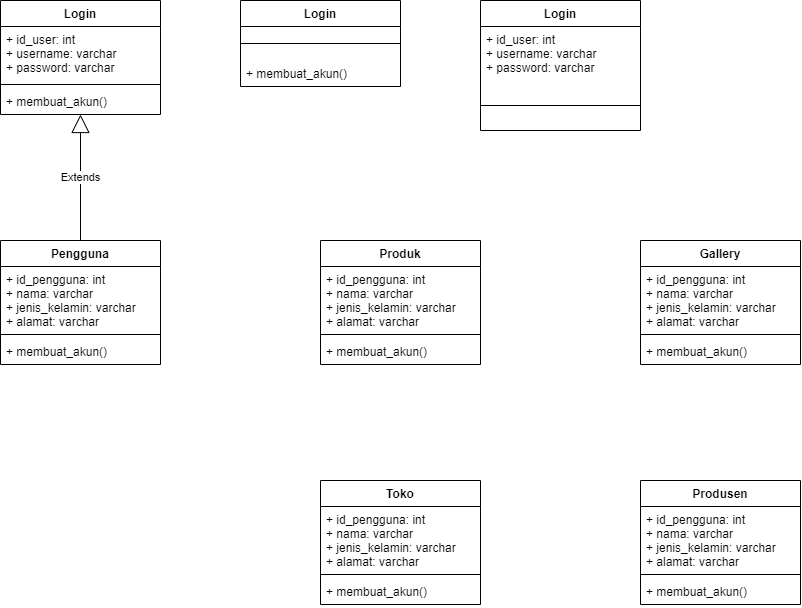

The diagram above was exported from draw.io. Its source (the exported page's mxGraphModel, read from the mxfile embedded in the PNG):
<mxGraphModel dx="850" dy="480" grid="1" gridSize="10" guides="1" tooltips="1" connect="1" arrows="1" fold="1" page="1" pageScale="1" pageWidth="827" pageHeight="1169" math="0" shadow="0">
  <root>
    <mxCell id="0" />
    <mxCell id="1" parent="0" />
    <mxCell id="fVGuYwMotEZpaM6hdaA--1" value="Login" style="swimlane;fontStyle=1;align=center;verticalAlign=top;childLayout=stackLayout;horizontal=1;startSize=26;horizontalStack=0;resizeParent=1;resizeParentMax=0;resizeLast=0;collapsible=1;marginBottom=0;" vertex="1" parent="1">
      <mxGeometry x="80" y="240" width="160" height="114" as="geometry" />
    </mxCell>
    <mxCell id="fVGuYwMotEZpaM6hdaA--2" value="+ id_user: int&#10;+ username: varchar&#10;+ password: varchar" style="text;strokeColor=none;fillColor=none;align=left;verticalAlign=top;spacingLeft=4;spacingRight=4;overflow=hidden;rotatable=0;points=[[0,0.5],[1,0.5]];portConstraint=eastwest;" vertex="1" parent="fVGuYwMotEZpaM6hdaA--1">
      <mxGeometry y="26" width="160" height="54" as="geometry" />
    </mxCell>
    <mxCell id="fVGuYwMotEZpaM6hdaA--3" value="" style="line;strokeWidth=1;fillColor=none;align=left;verticalAlign=middle;spacingTop=-1;spacingLeft=3;spacingRight=3;rotatable=0;labelPosition=right;points=[];portConstraint=eastwest;" vertex="1" parent="fVGuYwMotEZpaM6hdaA--1">
      <mxGeometry y="80" width="160" height="8" as="geometry" />
    </mxCell>
    <mxCell id="fVGuYwMotEZpaM6hdaA--4" value="+ membuat_akun()" style="text;strokeColor=none;fillColor=none;align=left;verticalAlign=top;spacingLeft=4;spacingRight=4;overflow=hidden;rotatable=0;points=[[0,0.5],[1,0.5]];portConstraint=eastwest;" vertex="1" parent="fVGuYwMotEZpaM6hdaA--1">
      <mxGeometry y="88" width="160" height="26" as="geometry" />
    </mxCell>
    <mxCell id="fVGuYwMotEZpaM6hdaA--5" value="Pengguna" style="swimlane;fontStyle=1;align=center;verticalAlign=top;childLayout=stackLayout;horizontal=1;startSize=26;horizontalStack=0;resizeParent=1;resizeParentMax=0;resizeLast=0;collapsible=1;marginBottom=0;" vertex="1" parent="1">
      <mxGeometry x="80" y="480" width="160" height="124" as="geometry" />
    </mxCell>
    <mxCell id="fVGuYwMotEZpaM6hdaA--6" value="+ id_pengguna: int&#10;+ nama: varchar&#10;+ jenis_kelamin: varchar&#10;+ alamat: varchar" style="text;strokeColor=none;fillColor=none;align=left;verticalAlign=top;spacingLeft=4;spacingRight=4;overflow=hidden;rotatable=0;points=[[0,0.5],[1,0.5]];portConstraint=eastwest;" vertex="1" parent="fVGuYwMotEZpaM6hdaA--5">
      <mxGeometry y="26" width="160" height="64" as="geometry" />
    </mxCell>
    <mxCell id="fVGuYwMotEZpaM6hdaA--7" value="" style="line;strokeWidth=1;fillColor=none;align=left;verticalAlign=middle;spacingTop=-1;spacingLeft=3;spacingRight=3;rotatable=0;labelPosition=right;points=[];portConstraint=eastwest;" vertex="1" parent="fVGuYwMotEZpaM6hdaA--5">
      <mxGeometry y="90" width="160" height="8" as="geometry" />
    </mxCell>
    <mxCell id="fVGuYwMotEZpaM6hdaA--8" value="+ membuat_akun()" style="text;strokeColor=none;fillColor=none;align=left;verticalAlign=top;spacingLeft=4;spacingRight=4;overflow=hidden;rotatable=0;points=[[0,0.5],[1,0.5]];portConstraint=eastwest;" vertex="1" parent="fVGuYwMotEZpaM6hdaA--5">
      <mxGeometry y="98" width="160" height="26" as="geometry" />
    </mxCell>
    <mxCell id="fVGuYwMotEZpaM6hdaA--12" value="Extends" style="endArrow=block;endSize=16;endFill=0;html=1;rounded=0;entryX=0.5;entryY=1;entryDx=0;entryDy=0;exitX=0.5;exitY=0;exitDx=0;exitDy=0;" edge="1" parent="1" source="fVGuYwMotEZpaM6hdaA--5" target="fVGuYwMotEZpaM6hdaA--1">
      <mxGeometry width="160" relative="1" as="geometry">
        <mxPoint x="120" y="480" as="sourcePoint" />
        <mxPoint x="280" y="480" as="targetPoint" />
      </mxGeometry>
    </mxCell>
    <mxCell id="fVGuYwMotEZpaM6hdaA--13" value="Produk" style="swimlane;fontStyle=1;align=center;verticalAlign=top;childLayout=stackLayout;horizontal=1;startSize=26;horizontalStack=0;resizeParent=1;resizeParentMax=0;resizeLast=0;collapsible=1;marginBottom=0;" vertex="1" parent="1">
      <mxGeometry x="400" y="480" width="160" height="124" as="geometry" />
    </mxCell>
    <mxCell id="fVGuYwMotEZpaM6hdaA--14" value="+ id_pengguna: int&#10;+ nama: varchar&#10;+ jenis_kelamin: varchar&#10;+ alamat: varchar" style="text;strokeColor=none;fillColor=none;align=left;verticalAlign=top;spacingLeft=4;spacingRight=4;overflow=hidden;rotatable=0;points=[[0,0.5],[1,0.5]];portConstraint=eastwest;" vertex="1" parent="fVGuYwMotEZpaM6hdaA--13">
      <mxGeometry y="26" width="160" height="64" as="geometry" />
    </mxCell>
    <mxCell id="fVGuYwMotEZpaM6hdaA--15" value="" style="line;strokeWidth=1;fillColor=none;align=left;verticalAlign=middle;spacingTop=-1;spacingLeft=3;spacingRight=3;rotatable=0;labelPosition=right;points=[];portConstraint=eastwest;" vertex="1" parent="fVGuYwMotEZpaM6hdaA--13">
      <mxGeometry y="90" width="160" height="8" as="geometry" />
    </mxCell>
    <mxCell id="fVGuYwMotEZpaM6hdaA--16" value="+ membuat_akun()" style="text;strokeColor=none;fillColor=none;align=left;verticalAlign=top;spacingLeft=4;spacingRight=4;overflow=hidden;rotatable=0;points=[[0,0.5],[1,0.5]];portConstraint=eastwest;" vertex="1" parent="fVGuYwMotEZpaM6hdaA--13">
      <mxGeometry y="98" width="160" height="26" as="geometry" />
    </mxCell>
    <mxCell id="fVGuYwMotEZpaM6hdaA--17" value="Gallery" style="swimlane;fontStyle=1;align=center;verticalAlign=top;childLayout=stackLayout;horizontal=1;startSize=26;horizontalStack=0;resizeParent=1;resizeParentMax=0;resizeLast=0;collapsible=1;marginBottom=0;" vertex="1" parent="1">
      <mxGeometry x="720" y="480" width="160" height="124" as="geometry" />
    </mxCell>
    <mxCell id="fVGuYwMotEZpaM6hdaA--18" value="+ id_pengguna: int&#10;+ nama: varchar&#10;+ jenis_kelamin: varchar&#10;+ alamat: varchar" style="text;strokeColor=none;fillColor=none;align=left;verticalAlign=top;spacingLeft=4;spacingRight=4;overflow=hidden;rotatable=0;points=[[0,0.5],[1,0.5]];portConstraint=eastwest;" vertex="1" parent="fVGuYwMotEZpaM6hdaA--17">
      <mxGeometry y="26" width="160" height="64" as="geometry" />
    </mxCell>
    <mxCell id="fVGuYwMotEZpaM6hdaA--19" value="" style="line;strokeWidth=1;fillColor=none;align=left;verticalAlign=middle;spacingTop=-1;spacingLeft=3;spacingRight=3;rotatable=0;labelPosition=right;points=[];portConstraint=eastwest;" vertex="1" parent="fVGuYwMotEZpaM6hdaA--17">
      <mxGeometry y="90" width="160" height="8" as="geometry" />
    </mxCell>
    <mxCell id="fVGuYwMotEZpaM6hdaA--20" value="+ membuat_akun()" style="text;strokeColor=none;fillColor=none;align=left;verticalAlign=top;spacingLeft=4;spacingRight=4;overflow=hidden;rotatable=0;points=[[0,0.5],[1,0.5]];portConstraint=eastwest;" vertex="1" parent="fVGuYwMotEZpaM6hdaA--17">
      <mxGeometry y="98" width="160" height="26" as="geometry" />
    </mxCell>
    <mxCell id="fVGuYwMotEZpaM6hdaA--21" value="Toko" style="swimlane;fontStyle=1;align=center;verticalAlign=top;childLayout=stackLayout;horizontal=1;startSize=26;horizontalStack=0;resizeParent=1;resizeParentMax=0;resizeLast=0;collapsible=1;marginBottom=0;" vertex="1" parent="1">
      <mxGeometry x="400" y="720" width="160" height="124" as="geometry" />
    </mxCell>
    <mxCell id="fVGuYwMotEZpaM6hdaA--22" value="+ id_pengguna: int&#10;+ nama: varchar&#10;+ jenis_kelamin: varchar&#10;+ alamat: varchar" style="text;strokeColor=none;fillColor=none;align=left;verticalAlign=top;spacingLeft=4;spacingRight=4;overflow=hidden;rotatable=0;points=[[0,0.5],[1,0.5]];portConstraint=eastwest;" vertex="1" parent="fVGuYwMotEZpaM6hdaA--21">
      <mxGeometry y="26" width="160" height="64" as="geometry" />
    </mxCell>
    <mxCell id="fVGuYwMotEZpaM6hdaA--23" value="" style="line;strokeWidth=1;fillColor=none;align=left;verticalAlign=middle;spacingTop=-1;spacingLeft=3;spacingRight=3;rotatable=0;labelPosition=right;points=[];portConstraint=eastwest;" vertex="1" parent="fVGuYwMotEZpaM6hdaA--21">
      <mxGeometry y="90" width="160" height="8" as="geometry" />
    </mxCell>
    <mxCell id="fVGuYwMotEZpaM6hdaA--24" value="+ membuat_akun()" style="text;strokeColor=none;fillColor=none;align=left;verticalAlign=top;spacingLeft=4;spacingRight=4;overflow=hidden;rotatable=0;points=[[0,0.5],[1,0.5]];portConstraint=eastwest;" vertex="1" parent="fVGuYwMotEZpaM6hdaA--21">
      <mxGeometry y="98" width="160" height="26" as="geometry" />
    </mxCell>
    <mxCell id="fVGuYwMotEZpaM6hdaA--25" value="Produsen" style="swimlane;fontStyle=1;align=center;verticalAlign=top;childLayout=stackLayout;horizontal=1;startSize=26;horizontalStack=0;resizeParent=1;resizeParentMax=0;resizeLast=0;collapsible=1;marginBottom=0;" vertex="1" parent="1">
      <mxGeometry x="720" y="720" width="160" height="124" as="geometry" />
    </mxCell>
    <mxCell id="fVGuYwMotEZpaM6hdaA--26" value="+ id_pengguna: int&#10;+ nama: varchar&#10;+ jenis_kelamin: varchar&#10;+ alamat: varchar" style="text;strokeColor=none;fillColor=none;align=left;verticalAlign=top;spacingLeft=4;spacingRight=4;overflow=hidden;rotatable=0;points=[[0,0.5],[1,0.5]];portConstraint=eastwest;" vertex="1" parent="fVGuYwMotEZpaM6hdaA--25">
      <mxGeometry y="26" width="160" height="64" as="geometry" />
    </mxCell>
    <mxCell id="fVGuYwMotEZpaM6hdaA--27" value="" style="line;strokeWidth=1;fillColor=none;align=left;verticalAlign=middle;spacingTop=-1;spacingLeft=3;spacingRight=3;rotatable=0;labelPosition=right;points=[];portConstraint=eastwest;" vertex="1" parent="fVGuYwMotEZpaM6hdaA--25">
      <mxGeometry y="90" width="160" height="8" as="geometry" />
    </mxCell>
    <mxCell id="fVGuYwMotEZpaM6hdaA--28" value="+ membuat_akun()" style="text;strokeColor=none;fillColor=none;align=left;verticalAlign=top;spacingLeft=4;spacingRight=4;overflow=hidden;rotatable=0;points=[[0,0.5],[1,0.5]];portConstraint=eastwest;" vertex="1" parent="fVGuYwMotEZpaM6hdaA--25">
      <mxGeometry y="98" width="160" height="26" as="geometry" />
    </mxCell>
    <mxCell id="fVGuYwMotEZpaM6hdaA--29" value="Login" style="swimlane;fontStyle=1;align=center;verticalAlign=top;childLayout=stackLayout;horizontal=1;startSize=26;horizontalStack=0;resizeParent=1;resizeParentMax=0;resizeLast=0;collapsible=1;marginBottom=0;" vertex="1" parent="1">
      <mxGeometry x="320" y="240" width="160" height="86" as="geometry" />
    </mxCell>
    <mxCell id="fVGuYwMotEZpaM6hdaA--31" value="" style="line;strokeWidth=1;fillColor=none;align=left;verticalAlign=middle;spacingTop=-1;spacingLeft=3;spacingRight=3;rotatable=0;labelPosition=right;points=[];portConstraint=eastwest;" vertex="1" parent="fVGuYwMotEZpaM6hdaA--29">
      <mxGeometry y="26" width="160" height="34" as="geometry" />
    </mxCell>
    <mxCell id="fVGuYwMotEZpaM6hdaA--32" value="+ membuat_akun()" style="text;strokeColor=none;fillColor=none;align=left;verticalAlign=top;spacingLeft=4;spacingRight=4;overflow=hidden;rotatable=0;points=[[0,0.5],[1,0.5]];portConstraint=eastwest;" vertex="1" parent="fVGuYwMotEZpaM6hdaA--29">
      <mxGeometry y="60" width="160" height="26" as="geometry" />
    </mxCell>
    <mxCell id="fVGuYwMotEZpaM6hdaA--33" value="Login" style="swimlane;fontStyle=1;align=center;verticalAlign=top;childLayout=stackLayout;horizontal=1;startSize=26;horizontalStack=0;resizeParent=1;resizeParentMax=0;resizeLast=0;collapsible=1;marginBottom=0;" vertex="1" parent="1">
      <mxGeometry x="560" y="240" width="160" height="130" as="geometry" />
    </mxCell>
    <mxCell id="fVGuYwMotEZpaM6hdaA--34" value="+ id_user: int&#10;+ username: varchar&#10;+ password: varchar" style="text;strokeColor=none;fillColor=none;align=left;verticalAlign=top;spacingLeft=4;spacingRight=4;overflow=hidden;rotatable=0;points=[[0,0.5],[1,0.5]];portConstraint=eastwest;" vertex="1" parent="fVGuYwMotEZpaM6hdaA--33">
      <mxGeometry y="26" width="160" height="54" as="geometry" />
    </mxCell>
    <mxCell id="fVGuYwMotEZpaM6hdaA--35" value="" style="line;strokeWidth=1;fillColor=none;align=left;verticalAlign=middle;spacingTop=-1;spacingLeft=3;spacingRight=3;rotatable=0;labelPosition=right;points=[];portConstraint=eastwest;" vertex="1" parent="fVGuYwMotEZpaM6hdaA--33">
      <mxGeometry y="80" width="160" height="50" as="geometry" />
    </mxCell>
  </root>
</mxGraphModel>